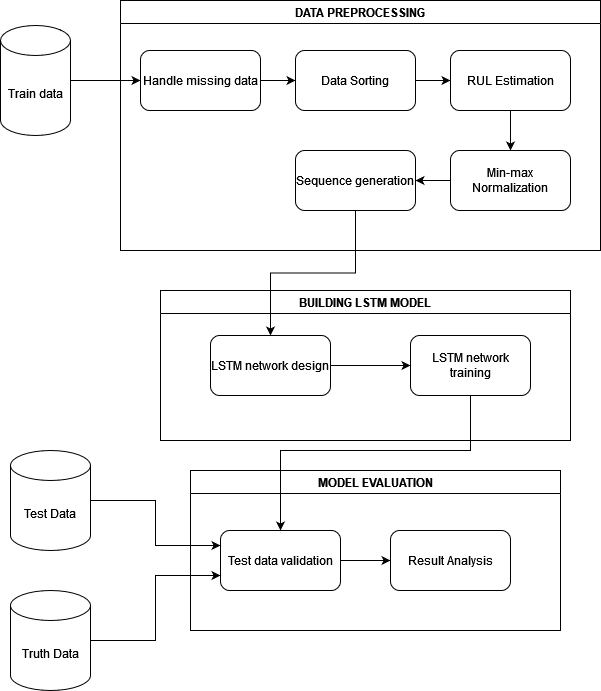

The diagram above was exported from draw.io. Its source (the exported page's mxGraphModel, read from the mxfile embedded in the PNG):
<mxGraphModel dx="1038" dy="564" grid="1" gridSize="10" guides="1" tooltips="1" connect="1" arrows="1" fold="1" page="1" pageScale="1" pageWidth="850" pageHeight="1100" math="0" shadow="0">
  <root>
    <mxCell id="0" />
    <mxCell id="1" parent="0" />
    <mxCell id="Qs3WXKjSs5QZTzN-O9qc-20" style="edgeStyle=orthogonalEdgeStyle;rounded=0;orthogonalLoop=1;jettySize=auto;html=1;exitX=1;exitY=0.5;exitDx=0;exitDy=0;exitPerimeter=0;entryX=0;entryY=0.5;entryDx=0;entryDy=0;" edge="1" parent="1" source="Qs3WXKjSs5QZTzN-O9qc-1" target="Qs3WXKjSs5QZTzN-O9qc-5">
      <mxGeometry relative="1" as="geometry" />
    </mxCell>
    <mxCell id="Qs3WXKjSs5QZTzN-O9qc-1" value="Train data" style="shape=cylinder3;whiteSpace=wrap;html=1;boundedLbl=1;backgroundOutline=1;size=15;" vertex="1" parent="1">
      <mxGeometry x="60" y="145" width="70" height="110" as="geometry" />
    </mxCell>
    <mxCell id="Qs3WXKjSs5QZTzN-O9qc-4" value="DATA PREPROCESSING" style="swimlane;" vertex="1" parent="1">
      <mxGeometry x="180" y="120" width="480" height="250" as="geometry" />
    </mxCell>
    <mxCell id="Qs3WXKjSs5QZTzN-O9qc-21" style="edgeStyle=orthogonalEdgeStyle;rounded=0;orthogonalLoop=1;jettySize=auto;html=1;exitX=1;exitY=0.5;exitDx=0;exitDy=0;entryX=0;entryY=0.5;entryDx=0;entryDy=0;" edge="1" parent="Qs3WXKjSs5QZTzN-O9qc-4" source="Qs3WXKjSs5QZTzN-O9qc-5" target="Qs3WXKjSs5QZTzN-O9qc-7">
      <mxGeometry relative="1" as="geometry" />
    </mxCell>
    <mxCell id="Qs3WXKjSs5QZTzN-O9qc-5" value="Handle missing data" style="rounded=1;whiteSpace=wrap;html=1;" vertex="1" parent="Qs3WXKjSs5QZTzN-O9qc-4">
      <mxGeometry x="20" y="50" width="120" height="60" as="geometry" />
    </mxCell>
    <mxCell id="Qs3WXKjSs5QZTzN-O9qc-22" style="edgeStyle=orthogonalEdgeStyle;rounded=0;orthogonalLoop=1;jettySize=auto;html=1;exitX=1;exitY=0.5;exitDx=0;exitDy=0;entryX=0;entryY=0.5;entryDx=0;entryDy=0;" edge="1" parent="Qs3WXKjSs5QZTzN-O9qc-4" source="Qs3WXKjSs5QZTzN-O9qc-7" target="Qs3WXKjSs5QZTzN-O9qc-6">
      <mxGeometry relative="1" as="geometry" />
    </mxCell>
    <mxCell id="Qs3WXKjSs5QZTzN-O9qc-7" value="Data Sorting" style="rounded=1;whiteSpace=wrap;html=1;" vertex="1" parent="Qs3WXKjSs5QZTzN-O9qc-4">
      <mxGeometry x="175" y="50" width="120" height="60" as="geometry" />
    </mxCell>
    <mxCell id="Qs3WXKjSs5QZTzN-O9qc-23" style="edgeStyle=orthogonalEdgeStyle;rounded=0;orthogonalLoop=1;jettySize=auto;html=1;exitX=0.5;exitY=1;exitDx=0;exitDy=0;" edge="1" parent="Qs3WXKjSs5QZTzN-O9qc-4" source="Qs3WXKjSs5QZTzN-O9qc-6" target="Qs3WXKjSs5QZTzN-O9qc-9">
      <mxGeometry relative="1" as="geometry" />
    </mxCell>
    <mxCell id="Qs3WXKjSs5QZTzN-O9qc-6" value="RUL Estimation" style="rounded=1;whiteSpace=wrap;html=1;" vertex="1" parent="Qs3WXKjSs5QZTzN-O9qc-4">
      <mxGeometry x="330" y="50" width="120" height="60" as="geometry" />
    </mxCell>
    <mxCell id="Qs3WXKjSs5QZTzN-O9qc-24" style="edgeStyle=orthogonalEdgeStyle;rounded=0;orthogonalLoop=1;jettySize=auto;html=1;exitX=0;exitY=0.5;exitDx=0;exitDy=0;entryX=1;entryY=0.5;entryDx=0;entryDy=0;" edge="1" parent="Qs3WXKjSs5QZTzN-O9qc-4" source="Qs3WXKjSs5QZTzN-O9qc-9" target="Qs3WXKjSs5QZTzN-O9qc-8">
      <mxGeometry relative="1" as="geometry" />
    </mxCell>
    <mxCell id="Qs3WXKjSs5QZTzN-O9qc-9" value="Min-max Normalization" style="rounded=1;whiteSpace=wrap;html=1;" vertex="1" parent="Qs3WXKjSs5QZTzN-O9qc-4">
      <mxGeometry x="330" y="150" width="120" height="60" as="geometry" />
    </mxCell>
    <mxCell id="Qs3WXKjSs5QZTzN-O9qc-8" value="Sequence generation" style="rounded=1;whiteSpace=wrap;html=1;" vertex="1" parent="Qs3WXKjSs5QZTzN-O9qc-4">
      <mxGeometry x="175" y="150" width="120" height="60" as="geometry" />
    </mxCell>
    <mxCell id="Qs3WXKjSs5QZTzN-O9qc-15" value="BUILDING LSTM MODEL" style="swimlane;" vertex="1" parent="1">
      <mxGeometry x="220" y="410" width="410" height="150" as="geometry" />
    </mxCell>
    <mxCell id="Qs3WXKjSs5QZTzN-O9qc-12" value="LSTM network training" style="rounded=1;whiteSpace=wrap;html=1;" vertex="1" parent="Qs3WXKjSs5QZTzN-O9qc-15">
      <mxGeometry x="250" y="45" width="120" height="60" as="geometry" />
    </mxCell>
    <mxCell id="Qs3WXKjSs5QZTzN-O9qc-26" style="edgeStyle=orthogonalEdgeStyle;rounded=0;orthogonalLoop=1;jettySize=auto;html=1;exitX=1;exitY=0.5;exitDx=0;exitDy=0;" edge="1" parent="Qs3WXKjSs5QZTzN-O9qc-15" source="Qs3WXKjSs5QZTzN-O9qc-10" target="Qs3WXKjSs5QZTzN-O9qc-12">
      <mxGeometry relative="1" as="geometry" />
    </mxCell>
    <mxCell id="Qs3WXKjSs5QZTzN-O9qc-10" value="LSTM network design" style="rounded=1;whiteSpace=wrap;html=1;" vertex="1" parent="Qs3WXKjSs5QZTzN-O9qc-15">
      <mxGeometry x="50" y="45" width="120" height="60" as="geometry" />
    </mxCell>
    <mxCell id="Qs3WXKjSs5QZTzN-O9qc-17" value="MODEL EVALUATION" style="swimlane;" vertex="1" parent="1">
      <mxGeometry x="250" y="590" width="370" height="160" as="geometry" />
    </mxCell>
    <mxCell id="Qs3WXKjSs5QZTzN-O9qc-28" style="edgeStyle=orthogonalEdgeStyle;rounded=0;orthogonalLoop=1;jettySize=auto;html=1;exitX=1;exitY=0.5;exitDx=0;exitDy=0;" edge="1" parent="Qs3WXKjSs5QZTzN-O9qc-17" source="Qs3WXKjSs5QZTzN-O9qc-13" target="Qs3WXKjSs5QZTzN-O9qc-14">
      <mxGeometry relative="1" as="geometry" />
    </mxCell>
    <mxCell id="Qs3WXKjSs5QZTzN-O9qc-13" value="Test data validation" style="rounded=1;whiteSpace=wrap;html=1;" vertex="1" parent="Qs3WXKjSs5QZTzN-O9qc-17">
      <mxGeometry x="30" y="60" width="120" height="60" as="geometry" />
    </mxCell>
    <mxCell id="Qs3WXKjSs5QZTzN-O9qc-14" value="Result Analysis" style="rounded=1;whiteSpace=wrap;html=1;" vertex="1" parent="Qs3WXKjSs5QZTzN-O9qc-17">
      <mxGeometry x="200" y="60" width="120" height="60" as="geometry" />
    </mxCell>
    <mxCell id="Qs3WXKjSs5QZTzN-O9qc-29" style="edgeStyle=orthogonalEdgeStyle;rounded=0;orthogonalLoop=1;jettySize=auto;html=1;exitX=1;exitY=0.5;exitDx=0;exitDy=0;exitPerimeter=0;entryX=0;entryY=0.25;entryDx=0;entryDy=0;" edge="1" parent="1" source="Qs3WXKjSs5QZTzN-O9qc-18" target="Qs3WXKjSs5QZTzN-O9qc-13">
      <mxGeometry relative="1" as="geometry" />
    </mxCell>
    <mxCell id="Qs3WXKjSs5QZTzN-O9qc-18" value="Test Data" style="shape=cylinder3;whiteSpace=wrap;html=1;boundedLbl=1;backgroundOutline=1;size=15;" vertex="1" parent="1">
      <mxGeometry x="70" y="570" width="80" height="100" as="geometry" />
    </mxCell>
    <mxCell id="Qs3WXKjSs5QZTzN-O9qc-30" style="edgeStyle=orthogonalEdgeStyle;rounded=0;orthogonalLoop=1;jettySize=auto;html=1;exitX=1;exitY=0.5;exitDx=0;exitDy=0;exitPerimeter=0;entryX=0;entryY=0.75;entryDx=0;entryDy=0;" edge="1" parent="1" source="Qs3WXKjSs5QZTzN-O9qc-19" target="Qs3WXKjSs5QZTzN-O9qc-13">
      <mxGeometry relative="1" as="geometry" />
    </mxCell>
    <mxCell id="Qs3WXKjSs5QZTzN-O9qc-19" value="Truth Data" style="shape=cylinder3;whiteSpace=wrap;html=1;boundedLbl=1;backgroundOutline=1;size=15;" vertex="1" parent="1">
      <mxGeometry x="70" y="710" width="80" height="100" as="geometry" />
    </mxCell>
    <mxCell id="Qs3WXKjSs5QZTzN-O9qc-25" style="edgeStyle=orthogonalEdgeStyle;rounded=0;orthogonalLoop=1;jettySize=auto;html=1;exitX=0.5;exitY=1;exitDx=0;exitDy=0;" edge="1" parent="1" source="Qs3WXKjSs5QZTzN-O9qc-8" target="Qs3WXKjSs5QZTzN-O9qc-10">
      <mxGeometry relative="1" as="geometry" />
    </mxCell>
    <mxCell id="Qs3WXKjSs5QZTzN-O9qc-27" style="edgeStyle=orthogonalEdgeStyle;rounded=0;orthogonalLoop=1;jettySize=auto;html=1;exitX=0.5;exitY=1;exitDx=0;exitDy=0;entryX=0.5;entryY=0;entryDx=0;entryDy=0;" edge="1" parent="1" source="Qs3WXKjSs5QZTzN-O9qc-12" target="Qs3WXKjSs5QZTzN-O9qc-13">
      <mxGeometry relative="1" as="geometry">
        <Array as="points">
          <mxPoint x="530" y="570" />
          <mxPoint x="340" y="570" />
        </Array>
      </mxGeometry>
    </mxCell>
  </root>
</mxGraphModel>